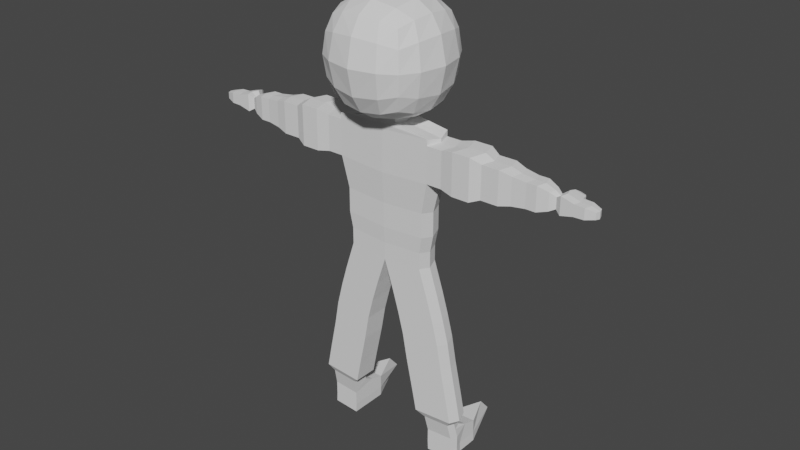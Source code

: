 # Source: WeakBot.blend  (saved by Blender 2.92.15; exported with 4.5.12 LTS)
import bpy
from mathutils import Matrix  # noqa: F401  (used for matrix-valued properties, if any)

bpy.ops.wm.read_factory_settings(use_empty=True)
scene = bpy.context.scene
scene.name = 'Scene'

# ---- collections
col_collection = bpy.data.collections.new('Collection'); scene.collection.children.link(col_collection)

# ---- world
world_world = bpy.data.worlds.new('World'); scene.world = world_world
world_world.use_nodes = True; world_world.node_tree.nodes.clear()
_N = world_world.node_tree.nodes; _L = world_world.node_tree.links
n0 = _N.new('ShaderNodeOutputWorld'); n0.name = 'World Output'; n0.location = (300, 300)
n1 = _N.new('ShaderNodeBackground'); n1.name = 'Background'; n1.location = (10, 300)
n1.inputs[0].default_value = (0.05088, 0.05088, 0.05088, 1.0)
_L.new(n1.outputs[0], n0.inputs[0])
n0.is_active_output = True
world_world.color = (0.05088, 0.05088, 0.05088)
world_world.use_sun_shadow = False
world_world.sun_shadow_jitter_overblur = 0.0

# ---- meshes
me_cube_002 = bpy.data.meshes.new('Cube.002')
me_cube_002.from_pydata([(-0.7868, -0.7868, -0.7868), (-0.7868, -0.7868, 0.7868), (-0.7868, 0.7868, -0.7868), (-0.7868, 0.7868, 0.7868), (-0.9388, -1.303e-10, -0.9388), (-0.9388, -0.9388, 2.607e-10), (-0.9388, -1.303e-10, 0.9388), (-0.9388, 0.9388, 2.607e-10), (1.117e-10, 0.9388, -0.9388), (1.117e-10, 0.9388, 0.9388), (1.117e-10, -0.9388, -0.9388), (1.117e-10, -0.9388, 0.9388), (-5.144e-10, 6.001e-10, 1.282), (-5.144e-10, -1.282, -1.2e-09), (-5.144e-10, 1.282, -1.2e-09), (-1.282, 6.001e-10, -1.2e-09), (-0.8914, -0.4457, -0.8914), (-0.8914, -0.8914, 0.4457), (-0.8914, 0.4457, 0.8914), (-0.8914, 0.8914, -0.4457), (-0.4457, 0.8914, -0.8914), (-0.4457, -0.8914, 0.8914), (-0.8914, 0.4457, -0.8914), (-0.8914, -0.8914, -0.4457), (-0.8914, -0.4457, 0.8914), (-0.8914, 0.8914, 0.4457), (-0.4457, 0.8914, 0.8914), (-0.4457, -0.8914, -0.8914), (-2.887e-10, -0.5791, 1.158), (-2.887e-10, 0.5791, 1.158), (-0.5791, 3.368e-10, 1.158), (-2.887e-10, -0.5791, -1.158), (-2.887e-10, 0.5791, -1.158), (-0.5791, 3.368e-10, -1.158), (-0.5791, -1.158, -6.736e-10), (-2.887e-10, -1.158, -0.5791), (-2.887e-10, -1.158, 0.5791), (-0.5791, 1.158, -6.736e-10), (-2.887e-10, 1.158, -0.5791), (-2.887e-10, 1.158, 0.5791), (-1.158, 0.5791, -6.736e-10), (-1.158, -0.5791, -6.736e-10), (-1.158, 3.368e-10, -0.5791), (-1.158, 3.368e-10, 0.5791), (-1.067, -0.5335, 0.5335), (-1.067, -0.5335, -0.5335), (-1.067, 0.5335, -0.5335), (-0.5335, 1.067, 0.5335), (-0.5335, 1.067, -0.5335), (-0.5335, -1.067, -0.5335), (-0.5335, 0.5335, -1.067), (-0.5335, -0.5335, -1.067), (-0.5335, 0.5335, 1.067), (-0.5335, -0.5335, 1.067), (-0.5335, -1.067, 0.5335), (-1.067, 0.5335, 0.5335), (-1.709e-10, -0.3428, -1.14), (-1.709e-10, 0.3428, -1.14), (-0.3428, 1.994e-10, -1.14), (-0.8432, -0.261, -7.771), (-0.8432, 0.2934, -7.771), (-0.3158, 0.3158, -1.086), (-0.3158, -0.3158, -1.086), (-1.81, 0.01618, -7.771), (-1.709e-10, -0.3428, -1.326), (-1.709e-10, 0.3428, -1.326), (-0.3428, 1.994e-10, -1.326), (-1.734, 0.2715, -7.727), (-1.734, -0.2392, -7.727), (-0.3158, 0.3158, -1.272), (-0.3158, -0.3158, -1.272), (-1.631, -0.2392, -7.225), (0.006658, -0.3266, -1.46), (0.006658, 0.359, -1.46), (-1.189, 0.01618, -1.46), (-1.631, 0.2715, -7.225), (-1.707, 0.01618, -7.268), (-1.095, 0.332, -1.406), (-1.095, -0.2996, -1.406), (-0.7402, 0.2934, -7.268), (0.006658, -0.3266, -1.593), (0.006658, 0.359, -1.593), (-1.189, 0.01618, -1.53), (-0.7402, -0.261, -7.268), (-0.5857, -0.261, -6.547), (-1.095, 0.332, -1.539), (-1.095, -0.2996, -1.539), (-0.5857, 0.2934, -6.547), (0.006658, -0.3266, -2.083), (0.006658, 0.359, -2.083), (-1.553, 0.01618, -6.547), (-1.476, 0.2715, -6.504), (-1.095, 0.332, -2.029), (-1.095, -0.2996, -2.029), (-1.476, -0.2392, -6.504), (0.006658, -0.3266, -2.387), (0.006658, 0.359, -2.387), (-1.189, 0.01618, -2.387), (-1.373, -0.2392, -5.937), (-1.373, 0.2715, -5.937), (-1.095, 0.332, -2.333), (-1.095, -0.2996, -2.333), (-1.45, 0.01618, -5.981), (0.006658, -0.2804, -3.073), (0.006658, 0.3127, -3.073), (-1.028, 0.01618, -3.073), (-0.4827, 0.2934, -5.981), (-0.4827, -0.261, -5.981), (-0.9463, 0.2893, -3.027), (-0.9463, -0.257, -3.027), (-0.3539, -0.261, -5.491), (0.006658, -0.2804, -3.617), (0.006658, 0.3127, -3.617), (-1.028, 0.01618, -3.617), (-0.3539, 0.2934, -5.491), (-1.321, 0.01618, -5.491), (-0.9463, 0.2893, -3.57), (-0.9463, -0.257, -3.57), (-1.245, 0.2715, -5.448), (0.006658, -0.261, -3.98), (0.006658, 0.2934, -3.98), (-0.9604, 0.01618, -3.98), (-1.245, -0.2392, -5.448), (-1.103, -0.2392, -4.971), (-0.8841, 0.2715, -3.936), (-0.8841, -0.2392, -3.936), (-1.103, 0.2715, -4.971), (0.006658, -0.261, -4.345), (0.006658, 0.2934, -4.345), (-0.9604, 0.01618, -4.345), (-1.179, 0.01618, -5.015), (-0.2123, 0.2934, -5.015), (-0.8841, 0.2715, -4.302), (-0.8841, -0.2392, -4.302), (-0.2123, -0.261, -5.015), (-1.02, -0.1721, -7.916), (-1.02, 0.2045, -7.916), (-1.676, 0.01618, -7.916), (-1.625, 0.1896, -7.886), (-1.625, -0.1572, -7.886), (-1.03, -0.1357, -8.072), (-1.03, 0.2408, -8.072), (-1.687, 0.05257, -8.072), (-1.635, 0.226, -8.042), (-1.635, -0.1209, -8.042), (-1.045, -0.08276, -8.299), (-1.045, 0.4669, -8.2), (-1.701, 0.1055, -8.299), (-1.65, 0.4521, -8.171), (-1.65, -0.06792, -8.269), (-1.045, 0.7807, -8.299), (-1.65, 0.7659, -8.269), (-1.347, 1.457, -8.284), (-1.045, -0.08276, -8.611), (-1.045, 0.2938, -8.611), (-1.701, 0.1055, -8.611), (-1.65, 0.2789, -8.582), (-1.65, -0.06792, -8.582), (-1.045, 0.7807, -8.611), (-1.65, 0.7659, -8.582), (-1.347, 1.727, -8.596), (-1.055, -0.08276, -8.826), (-1.055, 0.2938, -8.826), (-1.712, 0.1055, -8.826), (-1.66, 0.2789, -8.797), (-1.66, -0.06792, -8.797), (-1.055, 0.7807, -8.826), (-1.66, 0.7659, -8.797), (-1.358, 1.457, -8.811), (-1.534, 0.01618, -1.53), (-1.44, 0.332, -1.539), (-1.44, -0.2996, -1.539), (-1.44, 0.332, -2.029), (-1.44, -0.2996, -2.029), (-1.534, 0.01618, -2.387), (-1.44, 0.332, -2.333), (-1.44, -0.2996, -2.333), (-1.835, 0.01618, -1.467), (-1.727, 0.3781, -1.477), (-1.727, -0.3457, -1.477), (-1.727, 0.3781, -2.038), (-1.727, -0.3457, -2.038), (-1.835, 0.01618, -2.448), (-1.727, 0.3781, -2.386), (-1.727, -0.3457, -2.386), (-2.232, 0.01618, -1.467), (-2.124, 0.3781, -1.477), (-2.124, -0.3457, -1.477), (-2.124, 0.3781, -2.038), (-2.124, -0.3457, -2.038), (-2.232, 0.01618, -2.448), (-2.124, 0.3781, -2.386), (-2.124, -0.3457, -2.386), (-2.432, 0.01618, -1.571), (-2.346, 0.3026, -1.578), (-2.346, -0.2702, -1.578), (-2.346, 0.3026, -2.023), (-2.346, -0.2702, -2.023), (-2.432, 0.01618, -2.347), (-2.346, 0.3026, -2.298), (-2.346, -0.2702, -2.298), (-2.815, 0.01618, -1.571), (-2.729, 0.3026, -1.578), (-2.729, -0.2702, -1.578), (-2.729, 0.3026, -2.023), (-2.729, -0.2702, -2.023), (-2.815, 0.01618, -2.347), (-2.729, 0.3026, -2.298), (-2.729, -0.2702, -2.298), (-2.815, 0.01618, -1.571), (-2.729, 0.3026, -1.578), (-2.729, -0.2702, -1.578), (-2.729, 0.3026, -2.023), (-2.729, -0.2702, -2.023), (-2.815, 0.01618, -2.347), (-2.729, 0.3026, -2.298), (-2.729, -0.2702, -2.298), (-3.055, 0.01618, -1.64), (-2.985, 0.2524, -1.646), (-2.985, -0.22, -1.646), (-2.985, 0.2524, -2.013), (-2.985, -0.22, -2.013), (-3.055, 0.01618, -2.28), (-2.985, 0.2524, -2.24), (-2.985, -0.22, -2.24), (-3.343, 0.01618, -1.678), (-3.281, 0.2244, -1.684), (-3.281, -0.1921, -1.684), (-3.281, 0.2244, -2.007), (-3.281, -0.1921, -2.007), (-3.343, 0.01618, -2.243), (-3.281, 0.2244, -2.207), (-3.281, -0.1921, -2.207), (-3.568, 0.01618, -1.678), (-3.506, 0.2244, -1.684), (-3.506, -0.1921, -1.684), (-3.506, 0.2244, -2.007), (-3.506, -0.1921, -2.007), (-3.568, 0.01618, -2.243), (-3.506, 0.2244, -2.207), (-3.506, -0.1921, -2.207), (-3.779, 0.01618, -1.758), (-3.734, 0.1663, -1.762), (-3.734, -0.1339, -1.762), (-3.734, 0.1663, -1.995), (-3.734, -0.1339, -1.995), (-3.779, 0.01618, -2.165), (-3.734, 0.1663, -2.139), (-3.734, -0.1339, -2.139), (-3.885, 0.01618, -1.834), (-3.857, 0.111, -1.837), (-3.857, -0.07862, -1.837), (-3.857, 0.111, -1.984), (-3.857, -0.07862, -1.984), (-3.885, 0.01618, -2.091), (-3.857, 0.111, -2.075), (-3.857, -0.07862, -2.075), (-4.019, 0.01618, -1.752), (-3.973, 0.1706, -1.756), (-3.973, -0.1382, -1.756), (-3.973, 0.1706, -1.996), (-3.973, -0.1382, -1.996), (-4.019, 0.01618, -2.171), (-3.973, 0.1706, -2.145), (-3.973, -0.1382, -2.145), (-4.297, 0.01618, -1.829), (-4.251, 0.1706, -1.832), (-4.251, -0.1382, -1.832), (-4.251, 0.1706, -1.985), (-4.251, -0.1382, -1.985), (-4.297, 0.01618, -2.096), (-4.251, 0.1706, -2.079), (-4.251, -0.1382, -2.079), (-4.515, 0.01618, -1.838), (-4.469, 0.1706, -1.841), (-4.469, -0.1382, -1.841), (-4.469, 0.1706, -1.983), (-4.469, -0.1382, -1.983), (-4.515, 0.01618, -2.087), (-4.469, 0.1706, -2.072), (-4.469, -0.1382, -2.072), (-4.695, 0.01618, -1.887), (-4.666, 0.1113, -1.888), (-4.666, -0.07897, -1.888), (-4.666, 0.1113, -1.976), (-4.666, -0.07897, -1.976), (-4.695, 0.01618, -2.04), (-4.666, 0.1113, -2.03), (-4.666, -0.07897, -2.03), (-3.999, 0.307, -1.782), (-3.999, 0.307, -1.976), (-4.225, 0.307, -1.843), (-4.225, 0.307, -1.967), (-4.051, 0.392, -1.833), (-4.051, 0.392, -1.938), (-4.173, 0.392, -1.866), (-4.173, 0.392, -1.933)], [], [(55, 18, 3, 25), (54, 21, 1, 17), (53, 24, 1, 21), (52, 18, 6, 30), (51, 31, 10, 27), (49, 34, 5, 23), (48, 37, 14, 38), (47, 26, 9, 39), (46, 40, 7, 19), (45, 41, 15, 42), (44, 24, 6, 43), (41, 44, 43, 15), (5, 17, 44, 41), (17, 1, 24, 44), (16, 45, 42, 4), (0, 23, 45, 16), (23, 5, 41, 45), (22, 46, 19, 2), (4, 42, 46, 22), (42, 15, 40, 46), (37, 47, 39, 14), (7, 25, 47, 37), (25, 3, 26, 47), (20, 48, 38, 8), (2, 19, 48, 20), (19, 7, 37, 48), (27, 49, 23, 0), (10, 35, 49, 27), (35, 13, 34, 49), (22, 50, 33, 4), (2, 20, 50, 22), (20, 8, 32, 50), (16, 51, 27, 0), (4, 33, 51, 16), (29, 52, 30, 12), (9, 26, 52, 29), (26, 3, 18, 52), (28, 53, 21, 11), (12, 30, 53, 28), (30, 6, 24, 53), (34, 54, 17, 5), (13, 36, 54, 34), (36, 11, 21, 54), (40, 55, 25, 7), (15, 43, 55, 40), (43, 6, 18, 55), (33, 50, 61, 58), (31, 51, 62, 56), (51, 33, 58, 62), (50, 32, 57, 61), (62, 58, 66, 70), (58, 61, 69, 66), (56, 62, 70, 64), (61, 57, 65, 69), (64, 70, 78, 72), (69, 65, 73, 77), (83, 59, 60, 79), (70, 66, 74, 78), (66, 69, 77, 74), (79, 87, 84, 83), (84, 87, 106, 107), (131, 128, 127, 134), (72, 78, 86, 80), (77, 73, 81, 85), (114, 131, 134, 110), (110, 107, 106, 114), (78, 74, 82, 86), (74, 77, 85, 82), (71, 76, 63, 68), (83, 71, 68, 59), (76, 75, 67, 63), (80, 86, 93, 88), (85, 81, 89, 92), (75, 79, 60, 67), (91, 87, 79, 75), (84, 94, 71, 83), (90, 91, 75, 76), (94, 90, 76, 71), (88, 93, 101, 95), (92, 89, 96, 100), (99, 106, 87, 91), (95, 101, 109, 103), (100, 96, 104, 108), (98, 102, 90, 94), (102, 99, 91, 90), (101, 97, 105, 109), (97, 100, 108, 105), (107, 98, 94, 84), (105, 108, 116, 113), (122, 115, 102, 98), (110, 122, 98, 107), (103, 109, 117, 111), (108, 104, 112, 116), (115, 118, 99, 102), (118, 114, 106, 99), (109, 105, 113, 117), (123, 130, 115, 122), (117, 113, 121, 125), (113, 116, 124, 121), (134, 123, 122, 110), (130, 126, 118, 115), (111, 117, 125, 119), (116, 112, 120, 124), (126, 131, 114, 118), (124, 120, 128, 132), (132, 128, 131, 126), (133, 129, 130, 123), (125, 121, 129, 133), (121, 124, 132, 129), (129, 132, 126, 130), (127, 133, 123, 134), (119, 125, 133, 127), (59, 68, 139, 135), (60, 59, 135, 136), (68, 63, 137, 139), (63, 67, 138, 137), (67, 60, 136, 138), (136, 135, 140, 141), (138, 136, 141, 143), (135, 139, 144, 140), (137, 138, 143, 142), (139, 137, 142, 144), (140, 144, 149, 145), (142, 143, 148, 147), (144, 142, 147, 149), (141, 140, 145, 146), (143, 141, 146, 148), (146, 150, 158, 154), (158, 160, 168, 166), (149, 147, 155, 157), (150, 152, 160, 158), (148, 146, 154, 156), (152, 151, 159, 160), (146, 145, 153, 154), (147, 148, 156, 155), (151, 148, 156, 159), (145, 149, 157, 153), (164, 162, 166, 168, 167), (160, 159, 167, 168), (157, 155, 163, 165), (159, 156, 164, 167), (156, 154, 162, 164), (154, 153, 161, 162), (154, 158, 166, 162), (155, 156, 164, 163), (153, 157, 165, 161), (85, 92, 172, 170), (101, 93, 173, 176), (86, 82, 169, 171), (82, 85, 170, 169), (93, 86, 171, 173), (97, 101, 176, 174), (92, 100, 175, 172), (100, 97, 174, 175), (171, 169, 177, 179), (176, 173, 181, 184), (175, 174, 182, 183), (173, 171, 179, 181), (169, 170, 178, 177), (172, 175, 183, 180), (174, 176, 184, 182), (170, 172, 180, 178), (180, 183, 191, 188), (182, 184, 192, 190), (178, 180, 188, 186), (179, 177, 185, 187), (184, 181, 189, 192), (183, 182, 190, 191), (181, 179, 187, 189), (177, 178, 186, 185), (189, 187, 195, 197), (185, 186, 194, 193), (188, 191, 199, 196), (190, 192, 200, 198), (186, 188, 196, 194), (187, 185, 193, 195), (192, 189, 197, 200), (191, 190, 198, 199), (200, 197, 205, 208), (199, 198, 206, 207), (197, 195, 203, 205), (193, 194, 202, 201), (196, 199, 207, 204), (198, 200, 208, 206), (194, 196, 204, 202), (195, 193, 201, 203), (215, 212, 220, 223), (216, 214, 222, 224), (212, 210, 218, 220), (211, 209, 217, 219), (213, 216, 224, 221), (214, 215, 223, 222), (211, 213, 221, 219), (209, 210, 218, 217), (219, 217, 225, 227), (221, 224, 232, 229), (222, 223, 231, 230), (219, 221, 229, 227), (217, 218, 226, 225), (223, 220, 228, 231), (224, 222, 230, 232), (220, 218, 226, 228), (231, 228, 236, 239), (232, 230, 238, 240), (228, 226, 234, 236), (227, 225, 233, 235), (229, 232, 240, 237), (230, 231, 239, 238), (227, 229, 237, 235), (225, 226, 234, 233), (235, 237, 245, 243), (233, 234, 242, 241), (239, 236, 244, 247), (240, 238, 246, 248), (236, 234, 242, 244), (235, 233, 241, 243), (237, 240, 248, 245), (238, 239, 247, 246), (245, 248, 256, 253), (246, 247, 255, 254), (243, 245, 253, 251), (241, 242, 250, 249), (247, 244, 252, 255), (248, 246, 254, 256), (244, 242, 250, 252), (243, 241, 249, 251), (252, 250, 258, 260), (251, 249, 257, 259), (253, 256, 264, 261), (254, 255, 263, 262), (251, 253, 261, 259), (249, 250, 258, 257), (255, 252, 260, 263), (256, 254, 262, 264), (263, 260, 268, 271), (264, 262, 270, 272), (260, 258, 289, 290), (259, 257, 265, 267), (261, 264, 272, 269), (262, 263, 271, 270), (259, 261, 269, 267), (257, 258, 266, 265), (270, 271, 279, 278), (267, 269, 277, 275), (265, 266, 274, 273), (271, 268, 276, 279), (272, 270, 278, 280), (268, 266, 274, 276), (267, 265, 273, 275), (269, 272, 280, 277), (277, 280, 288, 285), (278, 279, 287, 286), (275, 277, 285, 283), (273, 274, 282, 281), (279, 276, 284, 287), (280, 278, 286, 288), (276, 274, 282, 284), (275, 273, 281, 283), (281, 282, 287, 286), (283, 281, 286, 288), (292, 290, 294, 296), (268, 260, 290, 292), (266, 268, 292, 291), (258, 266, 291, 289), (294, 293, 295, 296), (290, 289, 293, 294), (289, 291, 295, 293), (291, 292, 296, 295), (152, 150, 151), (150, 146, 148, 151)])
_uv = me_cube_002.uv_layers.new(name='UVMap')
_uv.uv.foreach_set('vector', [0.5625, 0.1875, 0.625, 0.1875, 0.625, 0.25, 0.5625, 0.25, 0.5625, 0.9375, 0.625, 0.9375, 0.625, 1.0, 0.5625, 1.0, 0.8125, 0.6875, 0.875, 0.6875, 0.875, 0.75, 0.8125, 0.75, 0.8125, 0.5625, 0.875, 0.5625, 0.875, 0.625, 0.8125, 0.625, 0.1875, 0.6875, 0.25, 0.6875, 0.25, 0.75, 0.1875, 0.75, 0.4375, 0.9375, 0.5, 0.9375, 0.5, 1.0, 0.4375, 1.0, 0.4375, 0.3125, 0.5, 0.3125, 0.5, 0.375, 0.4375, 0.375, 0.5625, 0.3125, 0.625, 0.3125, 0.625, 0.375, 0.5625, 0.375, 0.4375, 0.1875, 0.5, 0.1875, 0.5, 0.25, 0.4375, 0.25, 0.4375, 0.0625, 0.5, 0.0625, 0.5, 0.125, 0.4375, 0.125, 0.5625, 0.0625, 0.625, 0.0625, 0.625, 0.125, 0.5625, 0.125, 0.5, 0.0625, 0.5625, 0.0625, 0.5625, 0.125, 0.5, 0.125, 0.5, 0.0, 0.5625, 0.0, 0.5625, 0.0625, 0.5, 0.0625, 0.5625, 0.0, 0.625, 0.0, 0.625, 0.0625, 0.5625, 0.0625, 0.375, 0.0625, 0.4375, 0.0625, 0.4375, 0.125, 0.375, 0.125, 0.375, 0.0, 0.4375, 0.0, 0.4375, 0.0625, 0.375, 0.0625, 0.4375, 0.0, 0.5, 0.0, 0.5, 0.0625, 0.4375, 0.0625, 0.375, 0.1875, 0.4375, 0.1875, 0.4375, 0.25, 0.375, 0.25, 0.375, 0.125, 0.4375, 0.125, 0.4375, 0.1875, 0.375, 0.1875, 0.4375, 0.125, 0.5, 0.125, 0.5, 0.1875, 0.4375, 0.1875, 0.5, 0.3125, 0.5625, 0.3125, 0.5625, 0.375, 0.5, 0.375, 0.5, 0.25, 0.5625, 0.25, 0.5625, 0.3125, 0.5, 0.3125, 0.5625, 0.25, 0.625, 0.25, 0.625, 0.3125, 0.5625, 0.3125, 0.375, 0.3125, 0.4375, 0.3125, 0.4375, 0.375, 0.375, 0.375, 0.375, 0.25, 0.4375, 0.25, 0.4375, 0.3125, 0.375, 0.3125, 0.4375, 0.25, 0.5, 0.25, 0.5, 0.3125, 0.4375, 0.3125, 0.375, 0.9375, 0.4375, 0.9375, 0.4375, 1.0, 0.375, 1.0, 0.375, 0.875, 0.4375, 0.875, 0.4375, 0.9375, 0.375, 0.9375, 0.4375, 0.875, 0.5, 0.875, 0.5, 0.9375, 0.4375, 0.9375, 0.125, 0.5625, 0.1875, 0.5625, 0.1875, 0.625, 0.125, 0.625, 0.125, 0.5, 0.1875, 0.5, 0.1875, 0.5625, 0.125, 0.5625, 0.1875, 0.5, 0.25, 0.5, 0.25, 0.5625, 0.1875, 0.5625, 0.125, 0.6875, 0.1875, 0.6875, 0.1875, 0.75, 0.125, 0.75, 0.125, 0.625, 0.1875, 0.625, 0.1875, 0.6875, 0.125, 0.6875, 0.75, 0.5625, 0.8125, 0.5625, 0.8125, 0.625, 0.75, 0.625, 0.75, 0.5, 0.8125, 0.5, 0.8125, 0.5625, 0.75, 0.5625, 0.8125, 0.5, 0.875, 0.5, 0.875, 0.5625, 0.8125, 0.5625, 0.75, 0.6875, 0.8125, 0.6875, 0.8125, 0.75, 0.75, 0.75, 0.75, 0.625, 0.8125, 0.625, 0.8125, 0.6875, 0.75, 0.6875, 0.8125, 0.625, 0.875, 0.625, 0.875, 0.6875, 0.8125, 0.6875, 0.5, 0.9375, 0.5625, 0.9375, 0.5625, 1.0, 0.5, 1.0, 0.5, 0.875, 0.5625, 0.875, 0.5625, 0.9375, 0.5, 0.9375, 0.5625, 0.875, 0.625, 0.875, 0.625, 0.9375, 0.5625, 0.9375, 0.5, 0.1875, 0.5625, 0.1875, 0.5625, 0.25, 0.5, 0.25, 0.5, 0.125, 0.5625, 0.125, 0.5625, 0.1875, 0.5, 0.1875, 0.5625, 0.125, 0.625, 0.125, 0.625, 0.1875, 0.5625, 0.1875, 0.1875, 0.625, 0.1875, 0.5625, 0.1875, 0.5625, 0.1875, 0.625, 0.25, 0.6875, 0.1875, 0.6875, 0.1875, 0.6875, 0.25, 0.6875, 0.1875, 0.6875, 0.1875, 0.625, 0.1875, 0.625, 0.1875, 0.6875, 0.1875, 0.5625, 0.25, 0.5625, 0.25, 0.5625, 0.1875, 0.5625, 0.1875, 0.6875, 0.1875, 0.625, 0.1875, 0.625, 0.1875, 0.6875, 0.1875, 0.625, 0.1875, 0.5625, 0.1875, 0.5625, 0.1875, 0.625, 0.25, 0.6875, 0.1875, 0.6875, 0.1875, 0.6875, 0.25, 0.6875, 0.1875, 0.5625, 0.25, 0.5625, 0.25, 0.5625, 0.1875, 0.5625, 0.25, 0.6875, 0.1875, 0.6875, 0.1875, 0.6875, 0.25, 0.6875, 0.1875, 0.5625, 0.25, 0.5625, 0.25, 0.5625, 0.1875, 0.5625, 0.25, 0.6875, 0.25, 0.6875, 0.25, 0.5625, 0.25, 0.5625, 0.1875, 0.6875, 0.1875, 0.625, 0.1875, 0.625, 0.1875, 0.6875, 0.1875, 0.625, 0.1875, 0.5625, 0.1875, 0.5625, 0.1875, 0.625, 0.25, 0.5625, 0.25, 0.5625, 0.25, 0.6875, 0.25, 0.6875, 0.25, 0.6875, 0.25, 0.5625, 0.25, 0.5625, 0.25, 0.6875, 0.25, 0.5625, 0.25, 0.5625, 0.25, 0.6875, 0.25, 0.6875, 0.25, 0.6875, 0.1875, 0.6875, 0.1875, 0.6875, 0.25, 0.6875, 0.1875, 0.5625, 0.25, 0.5625, 0.25, 0.5625, 0.1875, 0.5625, 0.25, 0.5625, 0.25, 0.5625, 0.25, 0.6875, 0.25, 0.6875, 0.25, 0.6875, 0.25, 0.6875, 0.25, 0.5625, 0.25, 0.5625, 0.1875, 0.6875, 0.1875, 0.625, 0.1875, 0.625, 0.1875, 0.6875, 0.1875, 0.625, 0.1875, 0.5625, 0.1875, 0.5625, 0.1875, 0.625, 0.1875, 0.6875, 0.1875, 0.625, 0.1875, 0.625, 0.1875, 0.6875, 0.25, 0.6875, 0.1875, 0.6875, 0.1875, 0.6875, 0.25, 0.6875, 0.1875, 0.625, 0.1875, 0.5625, 0.1875, 0.5625, 0.1875, 0.625, 0.25, 0.6875, 0.1875, 0.6875, 0.1875, 0.6875, 0.25, 0.6875, 0.1875, 0.5625, 0.25, 0.5625, 0.25, 0.5625, 0.1875, 0.5625, 0.1875, 0.5625, 0.25, 0.5625, 0.25, 0.5625, 0.1875, 0.5625, 0.1875, 0.5625, 0.25, 0.5625, 0.25, 0.5625, 0.1875, 0.5625, 0.25, 0.6875, 0.1875, 0.6875, 0.1875, 0.6875, 0.25, 0.6875, 0.1875, 0.625, 0.1875, 0.5625, 0.1875, 0.5625, 0.1875, 0.625, 0.1875, 0.6875, 0.1875, 0.625, 0.1875, 0.625, 0.1875, 0.6875, 0.25, 0.6875, 0.1875, 0.6875, 0.1875, 0.6875, 0.25, 0.6875, 0.1875, 0.5625, 0.25, 0.5625, 0.25, 0.5625, 0.1875, 0.5625, 0.1875, 0.5625, 0.25, 0.5625, 0.25, 0.5625, 0.1875, 0.5625, 0.25, 0.6875, 0.1875, 0.6875, 0.1875, 0.6875, 0.25, 0.6875, 0.1875, 0.5625, 0.25, 0.5625, 0.25, 0.5625, 0.1875, 0.5625, 0.1875, 0.6875, 0.1875, 0.625, 0.1875, 0.625, 0.1875, 0.6875, 0.1875, 0.625, 0.1875, 0.5625, 0.1875, 0.5625, 0.1875, 0.625, 0.1875, 0.6875, 0.1875, 0.625, 0.1875, 0.625, 0.1875, 0.6875, 0.1875, 0.625, 0.1875, 0.5625, 0.1875, 0.5625, 0.1875, 0.625, 0.25, 0.6875, 0.1875, 0.6875, 0.1875, 0.6875, 0.25, 0.6875, 0.1875, 0.625, 0.1875, 0.5625, 0.1875, 0.5625, 0.1875, 0.625, 0.1875, 0.6875, 0.1875, 0.625, 0.1875, 0.625, 0.1875, 0.6875, 0.25, 0.6875, 0.1875, 0.6875, 0.1875, 0.6875, 0.25, 0.6875, 0.25, 0.6875, 0.1875, 0.6875, 0.1875, 0.6875, 0.25, 0.6875, 0.1875, 0.5625, 0.25, 0.5625, 0.25, 0.5625, 0.1875, 0.5625, 0.1875, 0.625, 0.1875, 0.5625, 0.1875, 0.5625, 0.1875, 0.625, 0.1875, 0.5625, 0.25, 0.5625, 0.25, 0.5625, 0.1875, 0.5625, 0.1875, 0.6875, 0.1875, 0.625, 0.1875, 0.625, 0.1875, 0.6875, 0.1875, 0.6875, 0.1875, 0.625, 0.1875, 0.625, 0.1875, 0.6875, 0.1875, 0.6875, 0.1875, 0.625, 0.1875, 0.625, 0.1875, 0.6875, 0.1875, 0.625, 0.1875, 0.5625, 0.1875, 0.5625, 0.1875, 0.625, 0.25, 0.6875, 0.1875, 0.6875, 0.1875, 0.6875, 0.25, 0.6875, 0.1875, 0.625, 0.1875, 0.5625, 0.1875, 0.5625, 0.1875, 0.625, 0.25, 0.6875, 0.1875, 0.6875, 0.1875, 0.6875, 0.25, 0.6875, 0.1875, 0.5625, 0.25, 0.5625, 0.25, 0.5625, 0.1875, 0.5625, 0.1875, 0.5625, 0.25, 0.5625, 0.25, 0.5625, 0.1875, 0.5625, 0.1875, 0.5625, 0.25, 0.5625, 0.25, 0.5625, 0.1875, 0.5625, 0.1875, 0.5625, 0.25, 0.5625, 0.25, 0.5625, 0.1875, 0.5625, 0.1875, 0.6875, 0.1875, 0.625, 0.1875, 0.625, 0.1875, 0.6875, 0.1875, 0.6875, 0.1875, 0.625, 0.1875, 0.625, 0.1875, 0.6875, 0.1875, 0.625, 0.1875, 0.5625, 0.1875, 0.5625, 0.1875, 0.625, 0.1875, 0.625, 0.1875, 0.5625, 0.1875, 0.5625, 0.1875, 0.625, 0.25, 0.6875, 0.1875, 0.6875, 0.1875, 0.6875, 0.25, 0.6875, 0.25, 0.6875, 0.1875, 0.6875, 0.1875, 0.6875, 0.25, 0.6875, 0.25, 0.6875, 0.1875, 0.6875, 0.1875, 0.6875, 0.25, 0.6875, 0.25, 0.5625, 0.25, 0.6875, 0.25, 0.6875, 0.25, 0.5625, 0.1875, 0.6875, 0.1875, 0.625, 0.1875, 0.625, 0.1875, 0.6875, 0.1875, 0.625, 0.1875, 0.5625, 0.1875, 0.5625, 0.1875, 0.625, 0.1875, 0.5625, 0.25, 0.5625, 0.25, 0.5625, 0.1875, 0.5625, 0.25, 0.5625, 0.25, 0.6875, 0.25, 0.6875, 0.25, 0.5625, 0.1875, 0.5625, 0.25, 0.5625, 0.25, 0.5625, 0.1875, 0.5625, 0.25, 0.6875, 0.1875, 0.6875, 0.1875, 0.6875, 0.25, 0.6875, 0.1875, 0.625, 0.1875, 0.5625, 0.1875, 0.5625, 0.1875, 0.625, 0.1875, 0.6875, 0.1875, 0.625, 0.1875, 0.625, 0.1875, 0.6875, 0.25, 0.6875, 0.1875, 0.6875, 0.1875, 0.6875, 0.25, 0.6875, 0.1875, 0.625, 0.1875, 0.5625, 0.1875, 0.5625, 0.1875, 0.625, 0.1875, 0.6875, 0.1875, 0.625, 0.1875, 0.625, 0.1875, 0.6875, 0.25, 0.5625, 0.25, 0.6875, 0.25, 0.6875, 0.25, 0.5625, 0.1875, 0.5625, 0.25, 0.5625, 0.25, 0.5625, 0.1875, 0.5625, 0.0, 0.0, 0.0, 0.0, 0.0, 0.0, 0.0, 0.0, 0.0, 0.0, 0.0, 0.0, 0.0, 0.0, 0.0, 0.0, 0.1875, 0.6875, 0.1875, 0.625, 0.1875, 0.625, 0.1875, 0.6875, 0.0, 0.0, 0.0, 0.0, 0.0, 0.0, 0.0, 0.0, 0.1875, 0.5625, 0.25, 0.5625, 0.25, 0.5625, 0.1875, 0.5625, 0.0, 0.0, 0.0, 0.0, 0.0, 0.0, 0.0, 0.0, 0.25, 0.5625, 0.25, 0.6875, 0.25, 0.6875, 0.25, 0.5625, 0.1875, 0.625, 0.1875, 0.5625, 0.1875, 0.5625, 0.1875, 0.625, 0.0, 0.0, 0.0, 0.0, 0.0, 0.0, 0.0, 0.0, 0.25, 0.6875, 0.1875, 0.6875, 0.1875, 0.6875, 0.25, 0.6875, 0.1875, 0.5625, 0.25, 0.5625, 0.25, 0.5625, 0.2188, 0.5625, 0.1875, 0.5625, 0.0, 0.0, 0.0, 0.0, 0.0, 0.0, 0.0, 0.0, 0.1875, 0.6875, 0.1875, 0.625, 0.1875, 0.625, 0.1875, 0.6875, 0.0, 0.0, 0.0, 0.0, 0.0, 0.0, 0.0, 0.0, 0.1875, 0.5625, 0.25, 0.5625, 0.25, 0.5625, 0.1875, 0.5625, 0.25, 0.5625, 0.25, 0.6875, 0.25, 0.6875, 0.25, 0.5625, 0.0, 0.0, 0.0, 0.0, 0.0, 0.0, 0.0, 0.0, 0.1875, 0.625, 0.1875, 0.5625, 0.1875, 0.5625, 0.1875, 0.625, 0.25, 0.6875, 0.1875, 0.6875, 0.1875, 0.6875, 0.25, 0.6875, 0.1875, 0.5625, 0.1875, 0.5625, 0.1875, 0.5625, 0.1875, 0.5625, 0.1875, 0.6875, 0.1875, 0.6875, 0.1875, 0.6875, 0.1875, 0.6875, 0.1875, 0.6875, 0.1875, 0.625, 0.1875, 0.625, 0.1875, 0.6875, 0.1875, 0.625, 0.1875, 0.5625, 0.1875, 0.5625, 0.1875, 0.625, 0.1875, 0.6875, 0.1875, 0.6875, 0.1875, 0.6875, 0.1875, 0.6875, 0.1875, 0.625, 0.1875, 0.6875, 0.1875, 0.6875, 0.1875, 0.625, 0.1875, 0.5625, 0.1875, 0.5625, 0.1875, 0.5625, 0.1875, 0.5625, 0.1875, 0.5625, 0.1875, 0.625, 0.1875, 0.625, 0.1875, 0.5625, 0.1875, 0.6875, 0.1875, 0.625, 0.1875, 0.625, 0.1875, 0.6875, 0.1875, 0.6875, 0.1875, 0.6875, 0.1875, 0.6875, 0.1875, 0.6875, 0.1875, 0.5625, 0.1875, 0.625, 0.1875, 0.625, 0.1875, 0.5625, 0.1875, 0.6875, 0.1875, 0.6875, 0.1875, 0.6875, 0.1875, 0.6875, 0.1875, 0.625, 0.1875, 0.5625, 0.1875, 0.5625, 0.1875, 0.625, 0.1875, 0.5625, 0.1875, 0.5625, 0.1875, 0.5625, 0.1875, 0.5625, 0.1875, 0.625, 0.1875, 0.6875, 0.1875, 0.6875, 0.1875, 0.625, 0.1875, 0.5625, 0.1875, 0.5625, 0.1875, 0.5625, 0.1875, 0.5625, 0.1875, 0.5625, 0.1875, 0.5625, 0.1875, 0.5625, 0.1875, 0.5625, 0.1875, 0.625, 0.1875, 0.6875, 0.1875, 0.6875, 0.1875, 0.625, 0.1875, 0.5625, 0.1875, 0.5625, 0.1875, 0.5625, 0.1875, 0.5625, 0.1875, 0.6875, 0.1875, 0.625, 0.1875, 0.625, 0.1875, 0.6875, 0.1875, 0.6875, 0.1875, 0.6875, 0.1875, 0.6875, 0.1875, 0.6875, 0.1875, 0.5625, 0.1875, 0.625, 0.1875, 0.625, 0.1875, 0.5625, 0.1875, 0.6875, 0.1875, 0.6875, 0.1875, 0.6875, 0.1875, 0.6875, 0.1875, 0.625, 0.1875, 0.5625, 0.1875, 0.5625, 0.1875, 0.625, 0.1875, 0.6875, 0.1875, 0.6875, 0.1875, 0.6875, 0.1875, 0.6875, 0.1875, 0.625, 0.1875, 0.5625, 0.1875, 0.5625, 0.1875, 0.625, 0.1875, 0.5625, 0.1875, 0.5625, 0.1875, 0.5625, 0.1875, 0.5625, 0.1875, 0.625, 0.1875, 0.6875, 0.1875, 0.6875, 0.1875, 0.625, 0.1875, 0.5625, 0.1875, 0.5625, 0.1875, 0.5625, 0.1875, 0.5625, 0.1875, 0.6875, 0.1875, 0.625, 0.1875, 0.625, 0.1875, 0.6875, 0.1875, 0.6875, 0.1875, 0.6875, 0.1875, 0.6875, 0.1875, 0.6875, 0.1875, 0.5625, 0.1875, 0.625, 0.1875, 0.625, 0.1875, 0.5625, 0.1875, 0.6875, 0.1875, 0.6875, 0.1875, 0.6875, 0.1875, 0.6875, 0.1875, 0.5625, 0.1875, 0.625, 0.1875, 0.625, 0.1875, 0.5625, 0.1875, 0.6875, 0.1875, 0.6875, 0.1875, 0.6875, 0.1875, 0.6875, 0.1875, 0.625, 0.1875, 0.5625, 0.1875, 0.5625, 0.1875, 0.625, 0.1875, 0.5625, 0.1875, 0.5625, 0.1875, 0.5625, 0.1875, 0.5625, 0.1875, 0.625, 0.1875, 0.6875, 0.1875, 0.6875, 0.1875, 0.625, 0.1875, 0.5625, 0.1875, 0.5625, 0.1875, 0.5625, 0.1875, 0.5625, 0.1875, 0.6875, 0.1875, 0.625, 0.1875, 0.625, 0.1875, 0.6875, 0.0, 0.0, 0.0, 0.0, 0.0, 0.0, 0.0, 0.0, 0.0, 0.0, 0.0, 0.0, 0.0, 0.0, 0.0, 0.0, 0.0, 0.0, 0.0, 0.0, 0.0, 0.0, 0.0, 0.0, 0.0, 0.0, 0.0, 0.0, 0.0, 0.0, 0.0, 0.0, 0.0, 0.0, 0.0, 0.0, 0.0, 0.0, 0.0, 0.0, 0.0, 0.0, 0.0, 0.0, 0.0, 0.0, 0.0, 0.0, 0.0, 0.0, 0.0, 0.0, 0.0, 0.0, 0.0, 0.0, 0.0, 0.0, 0.0, 0.0, 0.0, 0.0, 0.0, 0.0, 0.0, 0.0, 0.0, 0.0, 0.0, 0.0, 0.0, 0.0, 0.0, 0.0, 0.0, 0.0, 0.0, 0.0, 0.0, 0.0, 0.0, 0.0, 0.0, 0.0, 0.0, 0.0, 0.0, 0.0, 0.0, 0.0, 0.0, 0.0, 0.0, 0.0, 0.0, 0.0, 0.0, 0.0, 0.0, 0.0, 0.0, 0.0, 0.0, 0.0, 0.0, 0.0, 0.0, 0.0, 0.0, 0.0, 0.0, 0.0, 0.0, 0.0, 0.0, 0.0, 0.0, 0.0, 0.0, 0.0, 0.0, 0.0, 0.0, 0.0, 0.0, 0.0, 0.0, 0.0, 0.0, 0.0, 0.0, 0.0, 0.0, 0.0, 0.0, 0.0, 0.0, 0.0, 0.0, 0.0, 0.0, 0.0, 0.0, 0.0, 0.0, 0.0, 0.0, 0.0, 0.0, 0.0, 0.0, 0.0, 0.0, 0.0, 0.0, 0.0, 0.0, 0.0, 0.0, 0.0, 0.0, 0.0, 0.0, 0.0, 0.0, 0.0, 0.0, 0.0, 0.0, 0.0, 0.0, 0.0, 0.0, 0.0, 0.0, 0.0, 0.0, 0.0, 0.0, 0.0, 0.0, 0.0, 0.0, 0.0, 0.0, 0.0, 0.0, 0.0, 0.0, 0.0, 0.0, 0.0, 0.0, 0.0, 0.0, 0.0, 0.0, 0.0, 0.0, 0.0, 0.0, 0.0, 0.0, 0.0, 0.0, 0.0, 0.0, 0.0, 0.0, 0.0, 0.0, 0.0, 0.0, 0.0, 0.0, 0.0, 0.0, 0.0, 0.0, 0.0, 0.0, 0.0, 0.0, 0.0, 0.0, 0.0, 0.0, 0.0, 0.0, 0.0, 0.0, 0.0, 0.0, 0.0, 0.0, 0.0, 0.0, 0.0, 0.0, 0.0, 0.0, 0.0, 0.0, 0.0, 0.0, 0.0, 0.0, 0.0, 0.0, 0.0, 0.0, 0.0, 0.0, 0.0, 0.0, 0.0, 0.0, 0.0, 0.0, 0.0, 0.0, 0.0, 0.0, 0.0, 0.0, 0.0, 0.0, 0.0, 0.0, 0.0, 0.0, 0.0, 0.0, 0.0, 0.0, 0.0, 0.0, 0.0, 0.0, 0.0, 0.0, 0.0, 0.0, 0.0, 0.0, 0.0, 0.0, 0.0, 0.0, 0.0, 0.0, 0.0, 0.0, 0.0, 0.0, 0.0, 0.0, 0.0, 0.0, 0.0, 0.0, 0.0, 0.0, 0.0, 0.0, 0.0, 0.0, 0.0, 0.0, 0.0, 0.0, 0.0, 0.0, 0.0, 0.0, 0.0, 0.0, 0.0, 0.0, 0.0, 0.0, 0.0, 0.0, 0.0, 0.0, 0.0, 0.0, 0.0, 0.0, 0.0, 0.0, 0.0, 0.0, 0.0, 0.0, 0.0, 0.0, 0.0, 0.0, 0.0, 0.0, 0.0, 0.0, 0.0, 0.0, 0.0, 0.0, 0.0, 0.0, 0.0, 0.0, 0.0, 0.0, 0.0, 0.0, 0.0, 0.0, 0.0, 0.0, 0.0, 0.0, 0.0, 0.0, 0.0, 0.0, 0.0, 0.0, 0.0, 0.0, 0.0, 0.0, 0.0, 0.0, 0.0, 0.0, 0.0, 0.0, 0.0, 0.0, 0.0, 0.0, 0.0, 0.0, 0.0, 0.0, 0.0, 0.0, 0.0, 0.0, 0.0, 0.0, 0.0, 0.0, 0.0, 0.0, 0.0, 0.0, 0.0, 0.0, 0.0, 0.0, 0.0, 0.0, 0.0, 0.0, 0.0, 0.0, 0.0, 0.0, 0.0, 0.0, 0.0, 0.0, 0.0, 0.0, 0.0, 0.0, 0.0, 0.0, 0.0, 0.0, 0.0, 0.0, 0.0, 0.0, 0.0, 0.0, 0.0, 0.0, 0.0, 0.0, 0.0, 0.0, 0.0, 0.0, 0.0, 0.0, 0.0, 0.0, 0.0, 0.0, 0.0, 0.0, 0.0, 0.0, 0.0, 0.0, 0.0, 0.0, 0.0, 0.0, 0.0, 0.0, 0.0, 0.0, 0.0, 0.0, 0.0, 0.0, 0.0, 0.0, 0.0, 0.0, 0.0, 0.0, 0.0, 0.0, 0.0, 0.0, 0.0, 0.0, 0.0, 0.0, 0.0, 0.0, 0.0, 0.0, 0.0, 0.0, 0.0, 0.0, 0.0, 0.0, 0.0, 0.0, 0.0, 0.0, 0.0, 0.0, 0.0, 0.0, 0.0, 0.0, 0.0, 0.0, 0.0, 0.0, 0.0, 0.0, 0.0, 0.0, 0.0, 0.0, 0.0, 0.0, 0.0, 0.0, 0.0, 0.0, 0.0, 0.0, 0.0, 0.0, 0.0, 0.0, 0.0, 0.0, 0.0, 0.0, 0.0, 0.0, 0.0, 0.0, 0.0, 0.0, 0.0, 0.0, 0.0, 0.0, 0.0, 0.0, 0.0, 0.0, 0.0, 0.0, 0.0, 0.0, 0.0, 0.0, 0.0, 0.0, 0.0, 0.0, 0.0, 0.0, 0.0, 0.0, 0.0, 0.0, 0.0, 0.0, 0.0, 0.0, 0.0, 0.0, 0.0, 0.0, 0.0, 0.0, 0.0, 0.0, 0.0, 0.0, 0.0, 0.0, 0.0, 0.0, 0.0, 0.0, 0.0, 0.0, 0.0, 0.0, 0.0, 0.0, 0.0, 0.0, 0.0, 0.0, 0.0, 0.0, 0.0, 0.0, 0.0, 0.0, 0.0, 0.0, 0.0, 0.0, 0.0, 0.0, 0.0, 0.0, 0.0, 0.0, 0.0, 0.0, 0.0, 0.0, 0.0, 0.0, 0.0, 0.0, 0.0, 0.0, 0.0, 0.0, 0.0, 0.0, 0.0, 0.0, 0.0, 0.0, 0.0, 0.0, 0.0, 0.0, 0.0, 0.0, 0.0, 0.0, 0.0, 0.0, 0.0, 0.0, 0.0, 0.0, 0.0, 0.0, 0.0, 0.0, 0.0, 0.0, 0.0, 0.0, 0.0, 0.0, 0.0, 0.0, 0.0, 0.0, 0.0, 0.0, 0.0, 0.0, 0.0, 0.0, 0.0, 0.0, 0.0, 0.0, 0.0, 0.0, 0.0, 0.0, 0.0, 0.0, 0.0, 0.0, 0.0, 0.0, 0.0, 0.0, 0.0, 0.0, 0.0, 0.0, 0.0, 0.0, 0.0])
me_cube_002.use_remesh_fix_poles = True
me_cube_002.use_remesh_preserve_attributes = False
me_cube_002.use_mirror_vertex_groups = False
me_cube_002.update()

# ---- objects
ob_cube = bpy.data.objects.new('Cube', me_cube_002)

# ---- transforms, parenting, visibility, modifiers, constraints
ob_cube.location = (0.0, 0.0, 0.0)
ob_cube.lineart.crease_threshold = 0.0
_m = ob_cube.modifiers.new('Mirror', 'MIRROR')

# ---- collection membership
col_collection.objects.link(ob_cube)

# ---- scene / render settings (as saved in the file)
scene.frame_start = 1; scene.frame_end = 250; scene.frame_set(1)
scene.render.engine = 'BLENDER_EEVEE_NEXT'
scene.cycles.use_denoising = False
scene.cycles.samples = 128
scene.cycles.sampling_pattern = 'TABULATED_SOBOL'
scene.cycles.use_adaptive_sampling = False
scene.cycles.use_light_tree = False
scene.view_settings.view_transform = 'Filmic'
bpy.context.view_layer.update()

# ---- added for rendering (the .blend has no active camera and no usable light): camera, sun
cam_auto = bpy.data.cameras.new('AutoCamera')
cam_auto.lens = 50.0
cam_auto.sensor_width = 36.0
cam_auto.clip_end = 1000.0
ob_auto_camera = bpy.data.objects.new('AutoCamera', cam_auto)
scene.collection.objects.link(ob_auto_camera)
ob_auto_camera.location = (13.0644, -15.4547, 6.67936)
ob_auto_camera.rotation_euler = (1.09748, -7.21219e-08, 0.694738)
scene.camera = ob_auto_camera
light_auto_sun = bpy.data.lights.new('AutoSun', 'SUN')
light_auto_sun.energy = 3.0
light_auto_sun.angle = 0.0523599
ob_auto_sun = bpy.data.objects.new('AutoSun', light_auto_sun)
scene.collection.objects.link(ob_auto_sun)
ob_auto_sun.rotation_euler = (0.872665, 0.174533, 0.523599)
bpy.context.view_layer.update()
